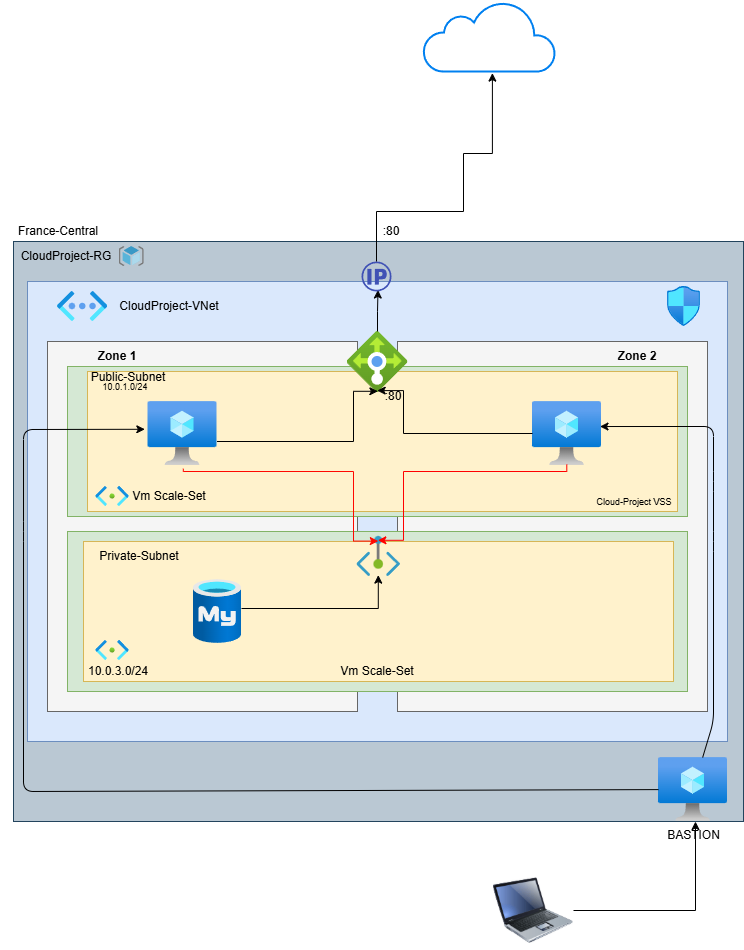

The diagram above was exported from draw.io. Its source (the exported page's mxGraphModel, read from the mxfile embedded in the PNG):
<mxGraphModel dx="1787" dy="1139" grid="1" gridSize="10" guides="1" tooltips="1" connect="1" arrows="1" fold="1" page="1" pageScale="1" pageWidth="827" pageHeight="1169" math="0" shadow="0">
  <root>
    <mxCell id="0" />
    <mxCell id="1" parent="0" />
    <mxCell id="2" value="" style="rounded=0;whiteSpace=wrap;html=1;fillColor=#bac8d3;strokeColor=#23445d;" parent="1" vertex="1">
      <mxGeometry x="50" y="460" width="730" height="580" as="geometry" />
    </mxCell>
    <mxCell id="ruzndFcOTA-KVxLO2v4l-79" value="" style="rounded=0;whiteSpace=wrap;html=1;fillColor=#dae8fc;strokeColor=#6c8ebf;" parent="1" vertex="1">
      <mxGeometry x="64" y="500" width="700" height="460" as="geometry" />
    </mxCell>
    <mxCell id="ruzndFcOTA-KVxLO2v4l-80" value="" style="image;aspect=fixed;html=1;points=[];align=center;fontSize=12;image=img/lib/azure2/networking/Virtual_Networks_Classic.svg;" parent="1" vertex="1">
      <mxGeometry x="93.99999999999999" y="510" width="50.25" height="30" as="geometry" />
    </mxCell>
    <mxCell id="ruzndFcOTA-KVxLO2v4l-81" value="" style="rounded=0;whiteSpace=wrap;html=1;fillColor=#f5f5f5;fontColor=#333333;strokeColor=#666666;" parent="1" vertex="1">
      <mxGeometry x="434" y="560" width="310" height="370" as="geometry" />
    </mxCell>
    <mxCell id="ruzndFcOTA-KVxLO2v4l-82" value="" style="rounded=0;whiteSpace=wrap;html=1;fillColor=#f5f5f5;fontColor=#333333;strokeColor=#666666;" parent="1" vertex="1">
      <mxGeometry x="84" y="560" width="310" height="370" as="geometry" />
    </mxCell>
    <mxCell id="ruzndFcOTA-KVxLO2v4l-83" value="&lt;span style=&quot;color: rgb(0, 0, 0);&quot;&gt;CloudProject-&lt;/span&gt;VNet" style="text;html=1;align=center;verticalAlign=middle;whiteSpace=wrap;rounded=0;" parent="1" vertex="1">
      <mxGeometry x="152.4" y="510" width="107.6" height="30" as="geometry" />
    </mxCell>
    <mxCell id="ruzndFcOTA-KVxLO2v4l-84" value="&lt;strong data-end=&quot;1193&quot; data-start=&quot;1183&quot;&gt;Zone 1&lt;/strong&gt;" style="text;html=1;align=center;verticalAlign=middle;whiteSpace=wrap;rounded=0;" parent="1" vertex="1">
      <mxGeometry x="124" y="560" width="60" height="30" as="geometry" />
    </mxCell>
    <mxCell id="ruzndFcOTA-KVxLO2v4l-85" value="&lt;strong data-end=&quot;1193&quot; data-start=&quot;1183&quot;&gt;Zone 2&lt;/strong&gt;" style="text;html=1;align=center;verticalAlign=middle;whiteSpace=wrap;rounded=0;" parent="1" vertex="1">
      <mxGeometry x="644" y="560" width="60" height="30" as="geometry" />
    </mxCell>
    <mxCell id="ruzndFcOTA-KVxLO2v4l-86" value="" style="rounded=0;whiteSpace=wrap;html=1;fillColor=#d5e8d4;strokeColor=#82b366;" parent="1" vertex="1">
      <mxGeometry x="104" y="585" width="620" height="150" as="geometry" />
    </mxCell>
    <mxCell id="ruzndFcOTA-KVxLO2v4l-87" value="" style="rounded=0;whiteSpace=wrap;html=1;fillColor=#fff2cc;strokeColor=#d6b656;" parent="1" vertex="1">
      <mxGeometry x="124" y="590" width="590" height="140" as="geometry" />
    </mxCell>
    <mxCell id="ruzndFcOTA-KVxLO2v4l-90" value="Public-Subnet" style="text;html=1;align=center;verticalAlign=middle;whiteSpace=wrap;rounded=0;" parent="1" vertex="1">
      <mxGeometry x="124.5" y="581" width="80" height="30" as="geometry" />
    </mxCell>
    <mxCell id="ruzndFcOTA-KVxLO2v4l-91" value="" style="image;aspect=fixed;html=1;points=[];align=center;fontSize=12;image=img/lib/azure2/networking/Subnet.svg;" parent="1" vertex="1">
      <mxGeometry x="132.3" y="705" width="33.4" height="20" as="geometry" />
    </mxCell>
    <mxCell id="ruzndFcOTA-KVxLO2v4l-93" value="" style="image;aspect=fixed;html=1;points=[];align=center;fontSize=12;image=img/lib/azure2/compute/Virtual_Machine.svg;" parent="1" vertex="1">
      <mxGeometry x="184.5" y="620" width="69" height="64" as="geometry" />
    </mxCell>
    <mxCell id="ruzndFcOTA-KVxLO2v4l-94" value="" style="image;aspect=fixed;html=1;points=[];align=center;fontSize=12;image=img/lib/azure2/compute/Virtual_Machine.svg;" parent="1" vertex="1">
      <mxGeometry x="569" y="620" width="69" height="64" as="geometry" />
    </mxCell>
    <mxCell id="ruzndFcOTA-KVxLO2v4l-95" value="&lt;font style=&quot;font-size: 9px;&quot;&gt;10.0.1.0/24&lt;/font&gt;" style="text;html=1;align=center;verticalAlign=middle;whiteSpace=wrap;rounded=0;" parent="1" vertex="1">
      <mxGeometry x="132.3" y="590" width="60" height="30" as="geometry" />
    </mxCell>
    <mxCell id="ruzndFcOTA-KVxLO2v4l-97" value="" style="rounded=0;whiteSpace=wrap;html=1;fillColor=#d5e8d4;strokeColor=#82b366;" parent="1" vertex="1">
      <mxGeometry x="104" y="750" width="620" height="160" as="geometry" />
    </mxCell>
    <mxCell id="ruzndFcOTA-KVxLO2v4l-98" value="" style="rounded=0;whiteSpace=wrap;html=1;fillColor=#fff2cc;strokeColor=#d6b656;" parent="1" vertex="1">
      <mxGeometry x="120" y="760" width="590" height="140" as="geometry" />
    </mxCell>
    <mxCell id="ruzndFcOTA-KVxLO2v4l-100" value="Private-Subnet" style="text;html=1;align=center;verticalAlign=middle;whiteSpace=wrap;rounded=0;" parent="1" vertex="1">
      <mxGeometry x="132.3" y="760" width="87.7" height="30" as="geometry" />
    </mxCell>
    <mxCell id="ruzndFcOTA-KVxLO2v4l-102" value="" style="image;aspect=fixed;html=1;points=[];align=center;fontSize=12;image=img/lib/azure2/networking/Subnet.svg;" parent="1" vertex="1">
      <mxGeometry x="132.30000000000004" y="859" width="33.4" height="20" as="geometry" />
    </mxCell>
    <mxCell id="ruzndFcOTA-KVxLO2v4l-106" value="10.0.3.0/24" style="text;html=1;align=center;verticalAlign=middle;whiteSpace=wrap;rounded=0;" parent="1" vertex="1">
      <mxGeometry x="124.5" y="875" width="60" height="30" as="geometry" />
    </mxCell>
    <mxCell id="ruzndFcOTA-KVxLO2v4l-118" value="Vm Scale-Set" style="text;html=1;align=center;verticalAlign=middle;whiteSpace=wrap;rounded=0;" parent="1" vertex="1">
      <mxGeometry x="168.2" y="700" width="76" height="30" as="geometry" />
    </mxCell>
    <mxCell id="ruzndFcOTA-KVxLO2v4l-119" value="Vm Scale-Set" style="text;html=1;align=center;verticalAlign=middle;whiteSpace=wrap;rounded=0;" parent="1" vertex="1">
      <mxGeometry x="374" y="875" width="80" height="30" as="geometry" />
    </mxCell>
    <mxCell id="ruzndFcOTA-KVxLO2v4l-120" value="" style="image;aspect=fixed;html=1;points=[];align=center;fontSize=12;image=img/lib/azure2/networking/Load_Balancers.svg;" parent="1" vertex="1">
      <mxGeometry x="383.5" y="550" width="61" height="61" as="geometry" />
    </mxCell>
    <mxCell id="ruzndFcOTA-KVxLO2v4l-121" style="edgeStyle=orthogonalEdgeStyle;rounded=0;orthogonalLoop=1;jettySize=auto;html=1;entryX=0.495;entryY=0.969;entryDx=0;entryDy=0;entryPerimeter=0;" parent="1" source="ruzndFcOTA-KVxLO2v4l-94" target="ruzndFcOTA-KVxLO2v4l-120" edge="1">
      <mxGeometry relative="1" as="geometry">
        <Array as="points">
          <mxPoint x="440" y="652" />
          <mxPoint x="440" y="609" />
        </Array>
      </mxGeometry>
    </mxCell>
    <mxCell id="ruzndFcOTA-KVxLO2v4l-122" style="edgeStyle=orthogonalEdgeStyle;rounded=0;orthogonalLoop=1;jettySize=auto;html=1;entryX=0.506;entryY=0.98;entryDx=0;entryDy=0;entryPerimeter=0;" parent="1" source="ruzndFcOTA-KVxLO2v4l-93" target="ruzndFcOTA-KVxLO2v4l-120" edge="1">
      <mxGeometry relative="1" as="geometry">
        <Array as="points">
          <mxPoint x="390" y="660" />
          <mxPoint x="390" y="610" />
        </Array>
      </mxGeometry>
    </mxCell>
    <mxCell id="ruzndFcOTA-KVxLO2v4l-126" value="" style="edgeStyle=orthogonalEdgeStyle;rounded=0;orthogonalLoop=1;jettySize=auto;html=1;entryX=0.55;entryY=0.95;entryDx=0;entryDy=0;entryPerimeter=0;" parent="1" source="ruzndFcOTA-KVxLO2v4l-120" target="ruzndFcOTA-KVxLO2v4l-125" edge="1">
      <mxGeometry relative="1" as="geometry">
        <mxPoint x="414" y="550" as="sourcePoint" />
        <mxPoint x="503" y="326" as="targetPoint" />
      </mxGeometry>
    </mxCell>
    <mxCell id="ruzndFcOTA-KVxLO2v4l-125" value="" style="fillColor=#3F51B5;aspect=fixed;sketch=0;pointerEvents=1;shadow=0;dashed=0;html=1;strokeColor=none;labelPosition=center;verticalLabelPosition=bottom;outlineConnect=0;verticalAlign=top;align=center;shape=mxgraph.openstack.neutron_floatingip;" parent="1" vertex="1">
      <mxGeometry x="398" y="480" width="30" height="30" as="geometry" />
    </mxCell>
    <mxCell id="ruzndFcOTA-KVxLO2v4l-128" value="" style="html=1;verticalLabelPosition=bottom;align=center;labelBackgroundColor=#ffffff;verticalAlign=top;strokeWidth=2;strokeColor=#0080F0;shadow=0;dashed=0;shape=mxgraph.ios7.icons.cloud;" parent="1" vertex="1">
      <mxGeometry x="460" y="220" width="132" height="70" as="geometry" />
    </mxCell>
    <mxCell id="ruzndFcOTA-KVxLO2v4l-131" style="edgeStyle=orthogonalEdgeStyle;rounded=0;orthogonalLoop=1;jettySize=auto;html=1;entryX=0.522;entryY=1.023;entryDx=0;entryDy=0;entryPerimeter=0;" parent="1" source="ruzndFcOTA-KVxLO2v4l-125" target="ruzndFcOTA-KVxLO2v4l-128" edge="1">
      <mxGeometry relative="1" as="geometry">
        <Array as="points">
          <mxPoint x="413" y="430" />
          <mxPoint x="500" y="430" />
          <mxPoint x="500" y="372" />
        </Array>
      </mxGeometry>
    </mxCell>
    <mxCell id="3" value="CloudProject-RG" style="text;html=1;align=center;verticalAlign=middle;whiteSpace=wrap;rounded=0;" parent="1" vertex="1">
      <mxGeometry x="50" y="460" width="105.75" height="30" as="geometry" />
    </mxCell>
    <mxCell id="4" value="" style="image;sketch=0;aspect=fixed;html=1;points=[];align=center;fontSize=12;image=img/lib/mscae/ResourceGroup.svg;" parent="1" vertex="1">
      <mxGeometry x="155.75" y="465" width="25" height="20" as="geometry" />
    </mxCell>
    <mxCell id="5" value="" style="image;aspect=fixed;html=1;points=[];align=center;fontSize=12;image=img/lib/azure2/databases/Azure_Database_MySQL_Server.svg;" parent="1" vertex="1">
      <mxGeometry x="230" y="798" width="48" height="64" as="geometry" />
    </mxCell>
    <mxCell id="7" value="" style="image;aspect=fixed;html=1;points=[];align=center;fontSize=12;image=img/lib/azure2/networking/Private_Endpoint.svg;" parent="1" vertex="1">
      <mxGeometry x="393.36" y="755" width="43.64" height="40" as="geometry" />
    </mxCell>
    <mxCell id="SPWbmzDW1_FKITmlNhAC-7" style="edgeStyle=orthogonalEdgeStyle;rounded=0;orthogonalLoop=1;jettySize=auto;html=1;entryX=0.491;entryY=0.965;entryDx=0;entryDy=0;entryPerimeter=0;" parent="1" source="5" target="7" edge="1">
      <mxGeometry relative="1" as="geometry">
        <Array as="points">
          <mxPoint x="415" y="827" />
        </Array>
      </mxGeometry>
    </mxCell>
    <mxCell id="SPWbmzDW1_FKITmlNhAC-10" style="edgeStyle=orthogonalEdgeStyle;rounded=0;orthogonalLoop=1;jettySize=auto;html=1;entryX=0.491;entryY=0.115;entryDx=0;entryDy=0;entryPerimeter=0;strokeColor=#FF0800;exitX=0.512;exitY=1.05;exitDx=0;exitDy=0;exitPerimeter=0;" parent="1" source="ruzndFcOTA-KVxLO2v4l-93" target="7" edge="1">
      <mxGeometry relative="1" as="geometry">
        <Array as="points">
          <mxPoint x="220" y="690" />
          <mxPoint x="390" y="690" />
          <mxPoint x="390" y="760" />
        </Array>
      </mxGeometry>
    </mxCell>
    <mxCell id="SPWbmzDW1_FKITmlNhAC-11" style="edgeStyle=orthogonalEdgeStyle;rounded=0;orthogonalLoop=1;jettySize=auto;html=1;entryX=0.482;entryY=0.095;entryDx=0;entryDy=0;entryPerimeter=0;strokeColor=light-dark(#ff0000, #ededed);exitX=0.497;exitY=0.985;exitDx=0;exitDy=0;exitPerimeter=0;" parent="1" source="ruzndFcOTA-KVxLO2v4l-94" target="7" edge="1">
      <mxGeometry relative="1" as="geometry">
        <Array as="points">
          <mxPoint x="603" y="690" />
          <mxPoint x="440" y="690" />
          <mxPoint x="440" y="759" />
        </Array>
      </mxGeometry>
    </mxCell>
    <mxCell id="SPWbmzDW1_FKITmlNhAC-12" value="" style="image;aspect=fixed;html=1;points=[];align=center;fontSize=12;image=img/lib/azure2/networking/Network_Security_Groups.svg;" parent="1" vertex="1">
      <mxGeometry x="704" y="505" width="32.95" height="40" as="geometry" />
    </mxCell>
    <mxCell id="_gwS4kIbbSzZOkrvt3ig-7" value="France-Central" style="text;html=1;align=center;verticalAlign=middle;whiteSpace=wrap;rounded=0;" parent="1" vertex="1">
      <mxGeometry x="36.9" y="435" width="115.5" height="30" as="geometry" />
    </mxCell>
    <mxCell id="_gwS4kIbbSzZOkrvt3ig-8" value=":80" style="text;html=1;align=center;verticalAlign=middle;whiteSpace=wrap;rounded=0;" parent="1" vertex="1">
      <mxGeometry x="400" y="600" width="60" height="30" as="geometry" />
    </mxCell>
    <mxCell id="_gwS4kIbbSzZOkrvt3ig-9" value=":80" style="text;html=1;align=center;verticalAlign=middle;whiteSpace=wrap;rounded=0;" parent="1" vertex="1">
      <mxGeometry x="398" y="435" width="60" height="30" as="geometry" />
    </mxCell>
    <mxCell id="_gwS4kIbbSzZOkrvt3ig-10" value="BASTION" style="image;aspect=fixed;html=1;points=[];align=center;fontSize=12;image=img/lib/azure2/compute/Virtual_Machine.svg;" parent="1" vertex="1">
      <mxGeometry x="695" y="976" width="69" height="64" as="geometry" />
    </mxCell>
    <mxCell id="X9iaZYr10ixfWT7J93WZ-7" value="" style="image;html=1;image=img/lib/clip_art/computers/Laptop_128x128.png" parent="1" vertex="1">
      <mxGeometry x="530" y="1089" width="80" height="80" as="geometry" />
    </mxCell>
    <mxCell id="X9iaZYr10ixfWT7J93WZ-8" style="edgeStyle=orthogonalEdgeStyle;rounded=0;orthogonalLoop=1;jettySize=auto;html=1;entryX=0.536;entryY=1;entryDx=0;entryDy=0;entryPerimeter=0;" parent="1" source="X9iaZYr10ixfWT7J93WZ-7" target="_gwS4kIbbSzZOkrvt3ig-10" edge="1">
      <mxGeometry relative="1" as="geometry" />
    </mxCell>
    <mxCell id="9" style="edgeStyle=none;html=1;entryX=0.978;entryY=0.391;entryDx=0;entryDy=0;entryPerimeter=0;strokeColor=light-dark(#000000,#EDEDED);" parent="1" source="_gwS4kIbbSzZOkrvt3ig-10" target="ruzndFcOTA-KVxLO2v4l-94" edge="1">
      <mxGeometry relative="1" as="geometry">
        <Array as="points">
          <mxPoint x="750" y="940" />
          <mxPoint x="750" y="760" />
          <mxPoint x="750" y="700" />
          <mxPoint x="750" y="645" />
        </Array>
      </mxGeometry>
    </mxCell>
    <mxCell id="10" style="edgeStyle=none;html=1;entryX=-0.046;entryY=0.434;entryDx=0;entryDy=0;entryPerimeter=0;strokeColor=#000000;" parent="1" source="_gwS4kIbbSzZOkrvt3ig-10" target="ruzndFcOTA-KVxLO2v4l-93" edge="1">
      <mxGeometry relative="1" as="geometry">
        <Array as="points">
          <mxPoint x="60" y="1010" />
          <mxPoint x="60" y="750" />
          <mxPoint x="60" y="648" />
        </Array>
      </mxGeometry>
    </mxCell>
    <mxCell id="11" value="&lt;font style=&quot;font-size: 9px;&quot;&gt;Cloud-Project VSS&lt;/font&gt;" style="text;html=1;align=center;verticalAlign=middle;whiteSpace=wrap;rounded=0;" parent="1" vertex="1">
      <mxGeometry x="628.2" y="705" width="85.8" height="30" as="geometry" />
    </mxCell>
  </root>
</mxGraphModel>